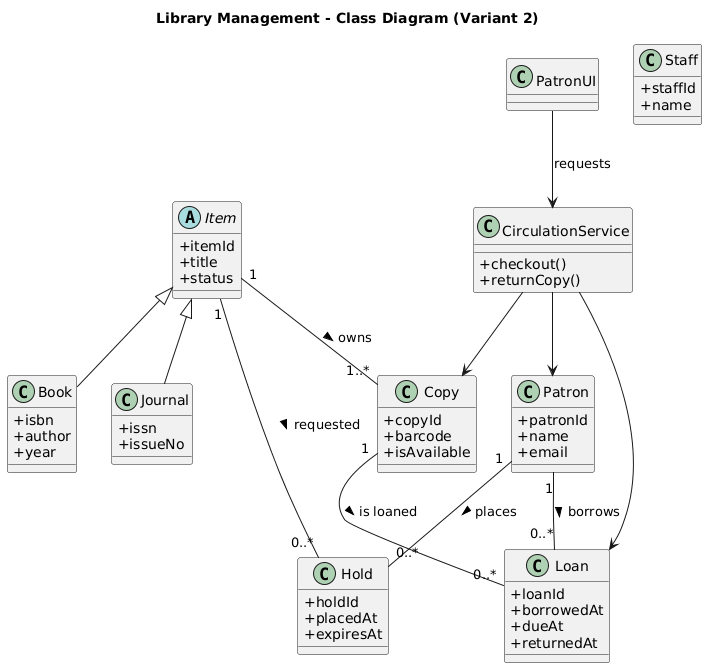

The diagram above was rendered by PlantUML. Its source (embedded in the PNG):
@startuml
title Library Management - Class Diagram (Variant 2)
skinparam classAttributeIconSize 0

' ======= ENTITY =======
abstract class Item {
  +itemId
  +title
  +status
}

class Book extends Item {
  +isbn
  +author
  +year
}

class Journal extends Item {
  +issn
  +issueNo
}

class Copy {
  +copyId
  +barcode
  +isAvailable
}

class Patron {
  +patronId
  +name
  +email
}

class Staff {
  +staffId
  +name
}

class Loan {
  +loanId
  +borrowedAt
  +dueAt
  +returnedAt
}

class Hold {
  +holdId
  +placedAt
  +expiresAt
}

' ======= BOUNDARY / CONTROL =======
class PatronUI <<boundary>>
class CirculationService <<control>> {
  +checkout()
  +returnCopy()
}

' ======= RELATIONSHIPS =======
Item "1" -- "1..*" Copy : owns >
Patron "1" -- "0..*" Loan : borrows >
Copy "1" -- "0..*" Loan : is loaned >
Patron "1" -- "0..*" Hold : places >
Item "1" -- "0..*" Hold : requested >

PatronUI --> CirculationService : requests
CirculationService --> Patron
CirculationService --> Copy
CirculationService --> Loan
@enduml